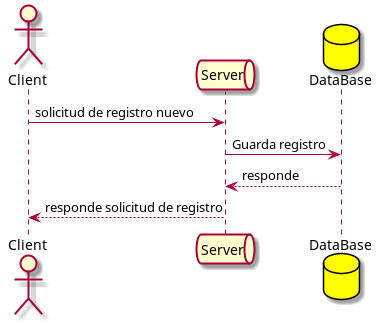

The diagram above was rendered by PlantUML. Its source (embedded in the PNG):
@startuml
    actor Client
    queue Server
    database DataBase #yellow

    Client -> Server: solicitud de registro nuevo
    Server -> DataBase: Guarda registro
    Server <-- DataBase: responde
    Client <-- Server: responde solicitud de registro
@enduml